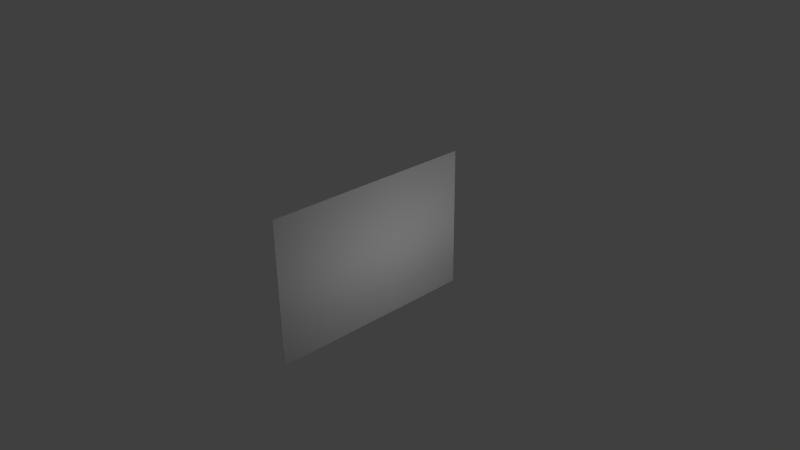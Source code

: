 # Source: atlas.blend  (saved by Blender 2.74.0; exported with 4.5.12 LTS)
import bpy
from mathutils import Matrix  # noqa: F401  (used for matrix-valued properties, if any)

bpy.ops.wm.read_factory_settings(use_empty=True)
scene = bpy.context.scene
scene.name = 'Scene'

# ---- collections
col_collection_1 = bpy.data.collections.new('Collection 1'); scene.collection.children.link(col_collection_1)

# ---- materials (node trees are filled in below, after node groups)
mat_atlas = bpy.data.materials.new('atlas')
mat_atlas.alpha_threshold = 0.0
mat_atlas.use_transparent_shadow = False
mat_atlas.roughness = 0.5
mat_atlas.specular_intensity = 0.2

# ---- material node trees

# ---- world
world_world = bpy.data.worlds.new('World'); scene.world = world_world
world_world.color = (0.05088, 0.05088, 0.05088)
world_world.use_sun_shadow = False
world_world.sun_shadow_jitter_overblur = 0.0
world_world.cycles.sampling_method = 'MANUAL'
world_world.cycles.sample_map_resolution = 256

# ---- cameras
cam_camera = bpy.data.cameras.new('Camera')
cam_camera.clip_end = 100.0
cam_camera.lens = 35.0
cam_camera.sensor_width = 32.0
cam_camera.sensor_height = 18.0
cam_camera.ortho_scale = 7.314
cam_camera.dof.focus_distance = 0.0
cam_camera.dof.aperture_fstop = 128.0

# ---- lights
light_lamp_002 = bpy.data.lights.new('Lamp.002', 'POINT')
light_lamp_002.transmission_factor = 0.0
light_lamp_002.cutoff_distance = 30.0
light_lamp_002.energy = 100.0
light_lamp_002.shadow_buffer_clip_start = 1.001
light_lamp_002.shadow_soft_size = 0.1
light_lamp_002.shadow_maximum_resolution = 0.006
light_lamp_002.use_absolute_resolution = True
light_lamp_002.cycles.use_multiple_importance_sampling = False
light_lamp_001 = bpy.data.lights.new('Lamp.001', 'POINT')
light_lamp_001.transmission_factor = 0.0
light_lamp_001.cutoff_distance = 30.0
light_lamp_001.energy = 100.0
light_lamp_001.shadow_buffer_clip_start = 1.001
light_lamp_001.shadow_soft_size = 0.1
light_lamp_001.shadow_maximum_resolution = 0.006
light_lamp_001.use_absolute_resolution = True
light_lamp_001.cycles.use_multiple_importance_sampling = False
light_lamp = bpy.data.lights.new('Lamp', 'POINT')
light_lamp.transmission_factor = 0.0
light_lamp.cutoff_distance = 30.0
light_lamp.energy = 100.0
light_lamp.shadow_buffer_clip_start = 1.001
light_lamp.shadow_soft_size = 0.1
light_lamp.shadow_maximum_resolution = 0.006
light_lamp.use_absolute_resolution = True
light_lamp.cycles.use_multiple_importance_sampling = False

# ---- meshes
me_plane = bpy.data.meshes.new('Plane')
me_plane.from_pydata([(-1.0, -1.0, 0.0), (1.0, -1.0, 0.0), (-1.0, 1.0, 0.0), (1.0, 1.0, 0.0), (-1.0, -1.0, -0.01), (1.0, -1.0, -0.01), (-1.0, 1.0, -0.01), (1.0, 1.0, -0.01)], [], [(0, 1, 3, 2), (6, 7, 5, 4), (0, 2, 6, 4), (1, 0, 4, 5), (3, 1, 5, 7), (2, 3, 7, 6)])
me_plane.polygons.foreach_set('use_smooth', [True] * 6)
_uv = me_plane.uv_layers.new(name='UVMap')
_uv.uv.foreach_set('vector', [0.002085, 0.9992, 0.002085, 0.0008211, 0.9979, 0.0008211, 0.9979, 0.9992, 0.6485, 0.2826, 0.6485, 0.2494, 0.6154, 0.2494, 0.6154, 0.2826, 0.002085, 0.9992, 0.9979, 0.9992, 0.9979, 0.9992, 0.002085, 0.9992, 0.002085, 0.0008211, 0.002085, 0.9992, 0.002085, 0.9992, 0.002085, 0.0008211, 0.9979, 0.0008211, 0.002085, 0.0008211, 0.002085, 0.0008211, 0.9979, 0.0008211, 0.9979, 0.9992, 0.9979, 0.0008211, 0.9979, 0.0008211, 0.9979, 0.9992])
me_plane.materials.append(mat_atlas)
me_plane.use_remesh_preserve_volume = False
me_plane.use_remesh_preserve_attributes = False
me_plane.use_mirror_vertex_groups = False
me_plane.update()

# ---- objects
ob_lamp_002 = bpy.data.objects.new('Lamp.002', light_lamp_002)
ob_lamp_001 = bpy.data.objects.new('Lamp.001', light_lamp_001)
ob_atlas_map = bpy.data.objects.new('atlas map', me_plane)
ob_lamp = bpy.data.objects.new('Lamp', light_lamp)
ob_camera = bpy.data.objects.new('Camera', cam_camera)

# ---- transforms, parenting, visibility, modifiers, constraints
ob_lamp_002.location = (4.357, 1.005, -0.4253)
ob_lamp_002.rotation_euler = (0.6503, 0.05522, 1.866)
ob_lamp_002.lock_rotations_4d = False
ob_lamp_002.empty_display_type = 'ARROWS'
ob_lamp_002.color = (0.0, 0.0, 0.0, 0.0)
ob_lamp_002.lineart.crease_threshold = 0.0
ob_lamp_001.location = (-7.304, 1.005, 5.904)
ob_lamp_001.rotation_euler = (0.6503, 0.05522, 1.866)
ob_lamp_001.lock_rotations_4d = False
ob_lamp_001.empty_display_type = 'ARROWS'
ob_lamp_001.color = (0.0, 0.0, 0.0, 0.0)
ob_lamp_001.lineart.crease_threshold = 0.0
ob_atlas_map.location = (0.0, 0.0, 0.0)
ob_atlas_map.rotation_euler = (-0.0, 1.571, 0.0)
ob_atlas_map.scale = (1.0, 1.5, 1.0)
ob_atlas_map.lineart.crease_threshold = 0.0
ob_lamp.location = (4.076, 1.005, 5.904)
ob_lamp.rotation_euler = (0.6503, 0.05522, 1.866)
ob_lamp.lock_rotations_4d = False
ob_lamp.empty_display_type = 'ARROWS'
ob_lamp.color = (0.0, 0.0, 0.0, 0.0)
ob_lamp.lineart.crease_threshold = 0.0
ob_camera.location = (7.481, -6.508, 5.344)
ob_camera.rotation_euler = (1.109, 0.01082, 0.8149)
ob_camera.lock_rotations_4d = False
ob_camera.empty_display_type = 'ARROWS'
ob_camera.color = (0.0, 0.0, 0.0, 0.0)
ob_camera.display_type = 'WIRE'
ob_camera.lineart.crease_threshold = 0.0

# ---- collection membership
col_collection_1.objects.link(ob_lamp_002)
col_collection_1.objects.link(ob_lamp_001)
col_collection_1.objects.link(ob_atlas_map)
col_collection_1.objects.link(ob_lamp)
col_collection_1.objects.link(ob_camera)

# ---- scene / render settings (as saved in the file)
scene.camera = ob_camera
scene.frame_start = 1; scene.frame_end = 250; scene.frame_set(1)
scene.render.engine = 'BLENDER_EEVEE_NEXT'
scene.render.resolution_percentage = 50
scene.render.dither_intensity = 0.0
scene.cycles.use_denoising = False
scene.cycles.samples = 10
scene.cycles.sampling_pattern = 'TABULATED_SOBOL'
scene.cycles.light_sampling_threshold = 0.0
scene.cycles.use_adaptive_sampling = False
scene.cycles.use_light_tree = False
scene.cycles.blur_glossy = 0.0
scene.cycles.pixel_filter_type = 'GAUSSIAN'
scene.cycles.sample_clamp_indirect = 0.0
scene.view_settings.view_transform = 'Standard'
bpy.context.view_layer.update()
